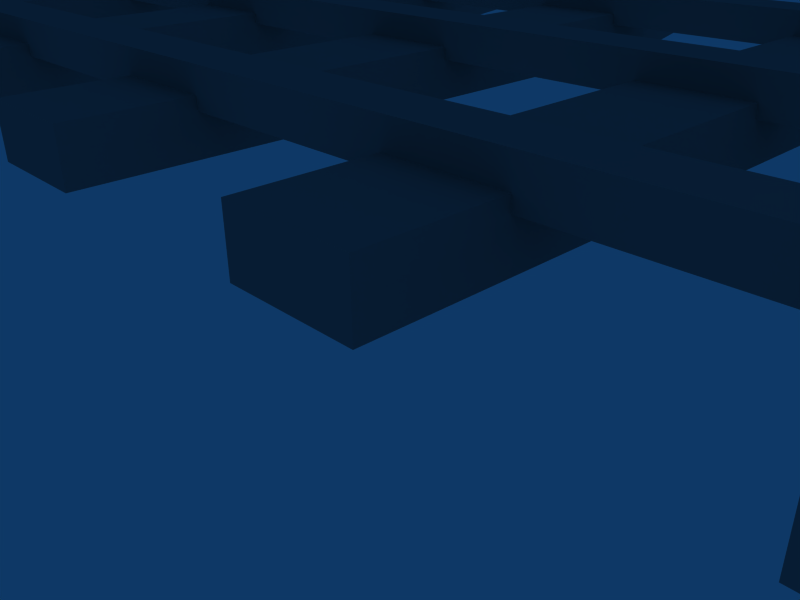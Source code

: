 # Source: fence.blend  (saved by Blender 2.62.0; exported with 4.5.12 LTS)
import bpy
from mathutils import Matrix  # noqa: F401  (used for matrix-valued properties, if any)

bpy.ops.wm.read_factory_settings(use_empty=True)
scene = bpy.context.scene
scene.name = 'Scene'

# ---- collections
col_collection_1 = bpy.data.collections.new('Collection 1'); scene.collection.children.link(col_collection_1)

# ---- materials (node trees are filled in below, after node groups)
mat_material_001 = bpy.data.materials.new('Material.001')
mat_material_001.alpha_threshold = 0.0
mat_material_001.diffuse_color = (0.5, 0.5, 0.5, 1.0)
mat_material_001.specular_color = (0.1598, 0.1598, 0.1598)
mat_material_001.roughness = 0.5
mat_material_001.specular_intensity = 1.0
mat_material_001.line_color = (0.0, 0.0, 0.0, 1.0)

# ---- material node trees

# ---- world
world_world = bpy.data.worlds.new('World'); scene.world = world_world
world_world.color = (0.05656, 0.2208, 0.4)
world_world.use_sun_shadow = False
world_world.sun_shadow_jitter_overblur = 0.0
world_world.cycles.sampling_method = 'MANUAL'
world_world.cycles.sample_map_resolution = 256

# ---- cameras
cam_camera = bpy.data.cameras.new('Camera')
cam_camera.passepartout_alpha = 0.2
cam_camera.clip_end = 100.0
cam_camera.lens = 35.0
cam_camera.sensor_width = 32.0
cam_camera.sensor_height = 18.0
cam_camera.ortho_scale = 7.314
cam_camera.show_passepartout = False
cam_camera.show_safe_areas = True
cam_camera.dof.focus_distance = 0.0
cam_camera.dof.aperture_fstop = 128.0

# ---- lights
light_spot = bpy.data.lights.new('Spot', 'POINT')
light_spot.transmission_factor = 0.0
light_spot.cutoff_distance = 30.0
light_spot.energy = 500.0
light_spot.shadow_buffer_clip_start = 1.001
light_spot.shadow_soft_size = 1.0
light_spot.shadow_maximum_resolution = 0.006
light_spot.use_absolute_resolution = True
light_spot.cycles.use_multiple_importance_sampling = False

# ---- meshes
me_mesh = bpy.data.meshes.new('Mesh')
me_mesh.from_pydata([(-10.3, 22.3, -0.8401), (-2.58, 27.86, 0.6641), (-4.044, 22.3, 0.6641), (-4.044, 0.3928, 0.6641), (17.86, 22.3, -0.8401), (14.73, 22.3, -0.8401), (14.73, 0.3928, -0.8401), (17.86, 22.3, 0.6641), (16.3, 27.86, -0.8401), (5.345, 0.3928, -0.8401), (6.909, 27.86, -0.8401), (5.345, 22.3, 0.6641), (5.345, 0.3928, 0.6641), (33.51, 0.3928, -0.8401), (36.64, 22.3, 0.6641), (36.64, 0.3928, 0.6641), (24.12, 0.3928, -0.8401), (27.25, 0.3928, -0.8401), (27.25, 22.3, -0.8401), (24.12, 22.3, -0.8401), (27.25, 22.3, 0.6641), (24.12, 22.3, 0.6641), (24.12, 0.3928, 0.6641), (-19.69, 22.3, -0.8401), (-19.69, 22.3, 0.6641), (-29.08, 0.3928, -0.8401), (-29.08, 22.3, -0.8401), (-29.08, 0.3928, 0.6641), (-32.21, 0.3928, 0.6641), (38.77, 21.78, 0.3065), (-38.33, 21.78, 1.396), (38.77, 20.3, 1.396), (38.77, 20.3, 0.3065), (38.77, 21.78, 1.396), (-38.33, 21.78, 0.3065), (-38.33, 11.95, 0.3065), (38.77, 11.95, 0.3065), (38.77, 13.43, 0.3065), (38.77, 11.95, 1.396), (38.77, 13.43, 1.396), (-38.33, 11.95, 1.396), (-38.33, 13.43, 0.3065), (-38.33, 13.43, 1.396), (38.77, 5.251, 0.3065), (-38.33, 5.251, 1.396), (38.77, 3.774, 0.3065), (38.77, 3.774, 1.396), (38.77, 5.251, 1.396), (-38.33, 3.774, 1.396), (-38.33, 3.774, 0.3065), (-38.33, 5.251, 0.3065), (-10.3, 22.3, 0.6641), (-13.43, 0.3928, 0.6641), (-10.3, 0.3928, 0.6641), (-10.3, 0.3928, -0.8401), (-13.43, 0.3928, -0.8401), (-13.43, 22.3, -0.8401), (-11.87, 27.86, -0.8401), (-13.43, 22.3, 0.6641), (-11.97, 27.86, 0.6641), (-0.9143, 22.3, -0.8401), (-0.9143, 0.3928, 0.6641), (-0.9143, 0.3928, -0.8401), (-0.9143, 22.3, 0.6641), (-4.044, 0.3928, -0.8401), (-4.044, 22.3, -0.8401), (-2.479, 27.86, -0.8401), (14.73, 0.3928, 0.6641), (17.86, 0.3928, -0.8401), (17.86, 0.3928, 0.6641), (14.73, 22.3, 0.6641), (16.2, 27.86, 0.6641), (8.474, 22.3, -0.8401), (8.474, 22.3, 0.6641), (8.474, 0.3928, -0.8401), (8.474, 0.3928, 0.6641), (5.345, 22.3, -0.8401), (6.809, 27.86, 0.6641), (36.64, 22.3, -0.8401), (36.64, 0.3928, -0.8401), (33.51, 0.3928, 0.6641), (33.51, 22.3, 0.6641), (33.51, 22.3, -0.8401), (35.07, 27.86, -0.8401), (34.97, 27.86, 0.6641), (27.25, 0.3928, 0.6641), (25.69, 27.86, -0.8401), (25.59, 27.86, 0.6641), (-19.69, 0.3928, -0.8401), (-19.69, 0.3928, 0.6641), (-22.82, 0.3928, 0.6641), (-22.82, 0.3928, -0.8401), (-22.82, 22.3, -0.8401), (-21.36, 27.86, 0.6641), (-22.82, 22.3, 0.6641), (-21.26, 27.86, -0.8401), (-29.08, 22.3, 0.6641), (-32.21, 0.3928, -0.8401), (-32.21, 22.3, 0.6641), (-32.21, 22.3, -0.8401), (-30.64, 27.86, -0.8401), (-30.74, 27.86, 0.6641), (-38.33, 20.3, 1.396), (-38.33, 20.3, 0.3065)], [], [(55, 0, 54), (56, 0, 55), (51, 0, 57), (57, 59, 51), (58, 53, 51), (58, 52, 53), (52, 54, 53), (52, 55, 54), (54, 51, 53), (54, 0, 51), (52, 56, 55), (52, 58, 56), (56, 59, 57), (56, 58, 59), (57, 0, 56), (58, 51, 59), (64, 60, 62), (64, 65, 60), (66, 63, 60), (66, 1, 63), (2, 61, 63), (2, 3, 61), (3, 62, 61), (3, 64, 62), (62, 63, 61), (62, 60, 63), (3, 65, 64), (3, 2, 65), (65, 1, 66), (65, 2, 1), (65, 66, 60), (2, 63, 1), (6, 4, 68), (6, 5, 4), (8, 7, 4), (8, 71, 7), (70, 69, 7), (70, 67, 69), (67, 68, 69), (67, 6, 68), (68, 7, 69), (68, 4, 7), (67, 5, 6), (67, 70, 5), (5, 71, 8), (5, 70, 71), (5, 8, 4), (70, 7, 71), (9, 72, 74), (9, 76, 72), (10, 73, 72), (10, 77, 73), (11, 75, 73), (11, 12, 75), (12, 74, 75), (12, 9, 74), (74, 73, 75), (74, 72, 73), (12, 76, 9), (12, 11, 76), (76, 77, 10), (76, 11, 77), (76, 10, 72), (11, 73, 77), (13, 78, 79), (13, 82, 78), (83, 14, 78), (83, 84, 14), (81, 15, 14), (81, 80, 15), (80, 79, 15), (80, 13, 79), (79, 14, 15), (79, 78, 14), (80, 82, 13), (80, 81, 82), (82, 84, 83), (82, 81, 84), (82, 83, 78), (81, 14, 84), (16, 18, 17), (16, 19, 18), (86, 20, 18), (86, 87, 20), (21, 85, 20), (21, 22, 85), (22, 17, 85), (22, 16, 17), (17, 20, 85), (17, 18, 20), (22, 19, 16), (22, 21, 19), (19, 87, 86), (19, 21, 87), (19, 86, 18), (21, 20, 87), (91, 23, 88), (91, 92, 23), (95, 24, 23), (95, 93, 24), (94, 89, 24), (94, 90, 89), (90, 88, 89), (90, 91, 88), (88, 24, 89), (88, 23, 24), (90, 92, 91), (90, 94, 92), (92, 93, 95), (92, 94, 93), (92, 95, 23), (94, 24, 93), (97, 26, 25), (97, 99, 26), (100, 96, 26), (100, 101, 96), (98, 27, 96), (98, 28, 27), (28, 25, 27), (28, 97, 25), (25, 96, 27), (25, 26, 96), (28, 99, 97), (28, 98, 99), (99, 101, 100), (99, 98, 101), (99, 100, 26), (98, 96, 101), (103, 29, 32), (103, 34, 29), (34, 33, 29), (34, 30, 33), (30, 31, 33), (30, 102, 31), (102, 32, 31), (102, 103, 32), (32, 33, 31), (32, 29, 33), (102, 34, 103), (102, 30, 34), (35, 37, 36), (35, 41, 37), (41, 39, 37), (41, 42, 39), (42, 38, 39), (42, 40, 38), (40, 36, 38), (40, 35, 36), (36, 39, 38), (36, 37, 39), (40, 41, 35), (40, 42, 41), (49, 43, 45), (49, 50, 43), (50, 47, 43), (50, 44, 47), (44, 46, 47), (44, 48, 46), (48, 45, 46), (48, 49, 45), (45, 47, 46), (45, 43, 47), (48, 50, 49), (48, 44, 50)])
_uv = me_mesh.uv_layers.new(name='UVTex')
_uv.uv.foreach_set('vector', [-1.036, -0.6428, -0.6831, 1.382, -0.6831, -0.6428, -1.036, 1.382, -0.6831, 1.382, -1.036, -0.6428, -0.6831, 1.382, -0.6831, 1.382, -0.8593, 1.896, -0.8593, 1.896, -0.8707, 1.896, -0.6831, 1.382, -1.036, 1.382, -0.6831, -0.6428, -0.6831, 1.382, -1.036, 1.382, -1.036, -0.6428, -0.6831, -0.6428, -1.036, -0.6428, -0.6831, -0.6428, -0.6831, -0.6428, -1.036, -0.6428, -1.036, -0.6428, -0.6831, -0.6428, -0.6831, -0.6428, -0.6831, 1.382, -0.6831, -0.6428, -0.6831, -0.6428, -0.6831, 1.382, -0.6831, 1.382, -1.036, -0.6428, -1.036, 1.382, -1.036, -0.6428, -1.036, -0.6428, -1.036, 1.382, -1.036, 1.382, -1.036, 1.382, -0.8707, 1.896, -0.8593, 1.896, -1.036, 1.382, -1.036, 1.382, -0.8707, 1.896, -0.8593, 1.896, -0.6831, 1.382, -1.036, 1.382, -1.036, 1.382, -0.6831, 1.382, -0.8707, 1.896, 0.02211, -0.6428, 0.3747, 1.382, 0.3747, -0.6428, 0.02211, -0.6428, 0.02211, 1.382, 0.3747, 1.382, 0.1984, 1.896, 0.3747, 1.382, 0.3747, 1.382, 0.1984, 1.896, 0.187, 1.896, 0.3747, 1.382, 0.02211, 1.382, 0.3747, -0.6428, 0.3747, 1.382, 0.02211, 1.382, 0.02211, -0.6428, 0.3747, -0.6428, 0.02211, -0.6428, 0.3747, -0.6428, 0.3747, -0.6428, 0.02211, -0.6428, 0.02211, -0.6428, 0.3747, -0.6428, 0.3747, -0.6428, 0.3747, 1.382, 0.3747, -0.6428, 0.3747, -0.6428, 0.3747, 1.382, 0.3747, 1.382, 0.02211, -0.6428, 0.02211, 1.382, 0.02211, -0.6428, 0.02211, -0.6428, 0.02211, 1.382, 0.02211, 1.382, 0.02211, 1.382, 0.187, 1.896, 0.1984, 1.896, 0.02211, 1.382, 0.02211, 1.382, 0.187, 1.896, 0.02211, 1.382, 0.1984, 1.896, 0.3747, 1.382, 0.02211, 1.382, 0.3747, 1.382, 0.187, 1.896, 2.138, -0.6428, 2.49, 1.382, 2.49, -0.6428, 2.138, -0.6428, 2.138, 1.382, 2.49, 1.382, 2.314, 1.896, 2.49, 1.382, 2.49, 1.382, 2.314, 1.896, 2.303, 1.896, 2.49, 1.382, 2.138, 1.382, 2.49, -0.6428, 2.49, 1.382, 2.138, 1.382, 2.138, -0.6428, 2.49, -0.6428, 2.138, -0.6428, 2.49, -0.6428, 2.49, -0.6428, 2.138, -0.6428, 2.138, -0.6428, 2.49, -0.6428, 2.49, -0.6428, 2.49, 1.382, 2.49, -0.6428, 2.49, -0.6428, 2.49, 1.382, 2.49, 1.382, 2.138, -0.6428, 2.138, 1.382, 2.138, -0.6428, 2.138, -0.6428, 2.138, 1.382, 2.138, 1.382, 2.138, 1.382, 2.303, 1.896, 2.314, 1.896, 2.138, 1.382, 2.138, 1.382, 2.303, 1.896, 2.138, 1.382, 2.314, 1.896, 2.49, 1.382, 2.138, 1.382, 2.49, 1.382, 2.303, 1.896, 1.08, -0.6428, 1.432, 1.382, 1.432, -0.6428, 1.08, -0.6428, 1.08, 1.382, 1.432, 1.382, 1.256, 1.896, 1.432, 1.382, 1.432, 1.382, 1.256, 1.896, 1.245, 1.896, 1.432, 1.382, 1.08, 1.382, 1.432, -0.6428, 1.432, 1.382, 1.08, 1.382, 1.08, -0.6428, 1.432, -0.6428, 1.08, -0.6428, 1.432, -0.6428, 1.432, -0.6428, 1.08, -0.6428, 1.08, -0.6428, 1.432, -0.6428, 1.432, -0.6428, 1.432, 1.382, 1.432, -0.6428, 1.432, -0.6428, 1.432, 1.382, 1.432, 1.382, 1.08, -0.6428, 1.08, 1.382, 1.08, -0.6428, 1.08, -0.6428, 1.08, 1.382, 1.08, 1.382, 1.08, 1.382, 1.245, 1.896, 1.256, 1.896, 1.08, 1.382, 1.08, 1.382, 1.245, 1.896, 1.08, 1.382, 1.256, 1.896, 1.432, 1.382, 1.08, 1.382, 1.432, 1.382, 1.245, 1.896, 4.253, -0.6428, 4.606, 1.382, 4.606, -0.6428, 4.253, -0.6428, 4.253, 1.382, 4.606, 1.382, 4.429, 1.896, 4.606, 1.382, 4.606, 1.382, 4.429, 1.896, 4.418, 1.896, 4.606, 1.382, 4.253, 1.382, 4.606, -0.6428, 4.606, 1.382, 4.253, 1.382, 4.253, -0.6428, 4.606, -0.6428, 4.253, -0.6428, 4.606, -0.6428, 4.606, -0.6428, 4.253, -0.6428, 4.253, -0.6428, 4.606, -0.6428, 4.606, -0.6428, 4.606, 1.382, 4.606, -0.6428, 4.606, -0.6428, 4.606, 1.382, 4.606, 1.382, 4.253, -0.6428, 4.253, 1.382, 4.253, -0.6428, 4.253, -0.6428, 4.253, 1.382, 4.253, 1.382, 4.253, 1.382, 4.418, 1.896, 4.429, 1.896, 4.253, 1.382, 4.253, 1.382, 4.418, 1.896, 4.253, 1.382, 4.429, 1.896, 4.606, 1.382, 4.253, 1.382, 4.606, 1.382, 4.418, 1.896, 3.195, -0.6428, 3.548, 1.382, 3.548, -0.6428, 3.195, -0.6428, 3.195, 1.382, 3.548, 1.382, 3.372, 1.896, 3.548, 1.382, 3.548, 1.382, 3.372, 1.896, 3.36, 1.896, 3.548, 1.382, 3.195, 1.382, 3.548, -0.6428, 3.548, 1.382, 3.195, 1.382, 3.195, -0.6428, 3.548, -0.6428, 3.195, -0.6428, 3.548, -0.6428, 3.548, -0.6428, 3.195, -0.6428, 3.195, -0.6428, 3.548, -0.6428, 3.548, -0.6428, 3.548, 1.382, 3.548, -0.6428, 3.548, -0.6428, 3.548, 1.382, 3.548, 1.382, 3.195, -0.6428, 3.195, 1.382, 3.195, -0.6428, 3.195, -0.6428, 3.195, 1.382, 3.195, 1.382, 3.195, 1.382, 3.36, 1.896, 3.372, 1.896, 3.195, 1.382, 3.195, 1.382, 3.36, 1.896, 3.195, 1.382, 3.372, 1.896, 3.548, 1.382, 3.195, 1.382, 3.548, 1.382, 3.36, 1.896, -2.093, -0.6428, -1.741, 1.382, -1.741, -0.6428, -2.093, -0.6428, -2.093, 1.382, -1.741, 1.382, -1.917, 1.896, -1.741, 1.382, -1.741, 1.382, -1.917, 1.896, -1.928, 1.896, -1.741, 1.382, -2.093, 1.382, -1.741, -0.6428, -1.741, 1.382, -2.093, 1.382, -2.093, -0.6428, -1.741, -0.6428, -2.093, -0.6428, -1.741, -0.6428, -1.741, -0.6428, -2.093, -0.6428, -2.093, -0.6428, -1.741, -0.6428, -1.741, -0.6428, -1.741, 1.382, -1.741, -0.6428, -1.741, -0.6428, -1.741, 1.382, -1.741, 1.382, -2.093, -0.6428, -2.093, 1.382, -2.093, -0.6428, -2.093, -0.6428, -2.093, 1.382, -2.093, 1.382, -2.093, 1.382, -1.928, 1.896, -1.917, 1.896, -2.093, 1.382, -2.093, 1.382, -1.928, 1.896, -2.093, 1.382, -1.917, 1.896, -1.741, 1.382, -2.093, 1.382, -1.741, 1.382, -1.928, 1.896, -3.151, -0.6428, -2.799, 1.382, -2.799, -0.6428, -3.151, -0.6428, -3.151, 1.382, -2.799, 1.382, -2.975, 1.896, -2.799, 1.382, -2.799, 1.382, -2.975, 1.896, -2.986, 1.896, -2.799, 1.382, -3.151, 1.382, -2.799, -0.6428, -2.799, 1.382, -3.151, 1.382, -3.151, -0.6428, -2.799, -0.6428, -3.151, -0.6428, -2.799, -0.6428, -2.799, -0.6428, -3.151, -0.6428, -3.151, -0.6428, -2.799, -0.6428, -2.799, -0.6428, -2.799, 1.382, -2.799, -0.6428, -2.799, -0.6428, -2.799, 1.382, -2.799, 1.382, -3.151, -0.6428, -3.151, 1.382, -3.151, -0.6428, -3.151, -0.6428, -3.151, 1.382, -3.151, 1.382, -3.151, 1.382, -2.986, 1.896, -2.975, 1.896, -3.151, 1.382, -3.151, 1.382, -2.986, 1.896, -3.151, 1.382, -2.975, 1.896, -2.799, 1.382, -3.151, 1.382, -2.799, 1.382, -2.986, 1.896, -2.957, 7.118, -6.119, -6.118, -3.393, -6.119, -2.957, 7.118, -5.682, 7.119, -6.119, -6.118, 4.663, 7.119, 3.089, -6.119, 5.1, -6.118, 4.663, 7.119, 2.653, 7.118, 3.089, -6.119, -2.52, -6.119, -0.2307, 7.119, -2.957, 7.118, -2.52, -6.119, 0.2058, -6.118, -0.2307, 7.119, 0.2058, -6.118, 2.653, 7.118, 0.6422, 7.119, 0.2058, -6.118, 2.216, -6.119, 2.653, 7.118, 7.119, -5.864, 5.1, -5.611, 5.108, -5.865, 7.119, -5.864, 7.111, -5.61, 5.1, -5.611, 5.108, -5.865, 7.111, -6.119, 7.119, -5.865, 5.108, -5.865, 5.1, -6.118, 7.111, -6.119, -2.81, 6.838, -5.838, -5.838, -3.228, -5.838, -2.81, 6.838, -5.42, 6.838, -5.838, -5.838, 4.487, 6.838, 2.98, -5.838, 4.905, -5.838, 4.487, 6.838, 2.562, 6.838, 2.98, -5.838, -2.392, -5.838, -0.1997, 6.838, -2.81, 6.838, -2.392, -5.838, 0.2183, -5.838, -0.1997, 6.838, 0.2183, -5.838, 2.562, 6.838, 0.6362, 6.838, 0.2183, -5.838, 2.144, -5.838, 2.562, 6.838, 6.83, -5.595, 4.913, -5.351, 4.905, -5.594, 6.83, -5.595, 6.838, -5.352, 4.913, -5.351, 4.905, -5.595, 6.838, -5.838, 6.83, -5.595, 4.905, -5.595, 4.913, -5.838, 6.838, -5.838, -2.895, 6.121, -5.123, -5.122, -3.203, -5.123, -2.895, 6.121, -4.816, 6.122, -5.123, -5.122, 4.393, 6.121, 3.284, -5.123, 4.701, -5.123, 4.393, 6.121, 2.977, 6.121, 3.284, -5.123, -2.588, -5.123, -0.9748, 6.122, -2.895, 6.121, -2.588, -5.123, -0.6673, -5.122, -0.9748, 6.122, 1.253, -5.123, 2.977, 6.121, 1.56, 6.121, 1.253, -5.123, 2.669, -5.123, 2.977, 6.121, 6.117, -5.123, 4.707, -4.907, 4.701, -5.123, 6.117, -5.123, 6.123, -4.908, 4.707, -4.907, 4.701, -4.692, 6.123, -4.907, 6.117, -4.691, 4.701, -4.692, 4.707, -4.907, 6.123, -4.907])
me_mesh.materials.append(mat_material_001)
me_mesh.use_remesh_preserve_volume = False
me_mesh.use_remesh_preserve_attributes = False
me_mesh.use_mirror_vertex_groups = False
me_mesh.update()

# ---- objects
ob_mesh = bpy.data.objects.new('Mesh', me_mesh)
ob_lamp = bpy.data.objects.new('Lamp', light_spot)
ob_camera = bpy.data.objects.new('Camera', cam_camera)

# ---- transforms, parenting, visibility, modifiers, constraints
ob_mesh.location = (0.0, 0.0, 0.0)
ob_mesh.lock_rotations_4d = False
ob_mesh.empty_display_type = 'ARROWS'
ob_mesh.lineart.crease_threshold = 0.0
ob_lamp.location = (42.03, -14.8, 30.61)
ob_lamp.rotation_euler = (1.061, 0.9385, 2.085)
ob_lamp.scale = (7.201, 7.201, 7.201)
ob_lamp.lock_rotations_4d = False
ob_lamp.empty_display_type = 'ARROWS'
ob_lamp.color = (0.0, 0.0, 0.0, 0.0)
ob_lamp.lineart.crease_threshold = 0.0
ob_camera.location = (7.481, -6.508, 5.344)
ob_camera.rotation_euler = (1.109, 0.01082, 0.8149)
ob_camera.lock_rotations_4d = False
ob_camera.empty_display_type = 'ARROWS'
ob_camera.color = (0.0, 0.0, 0.0, 0.0)
ob_camera.display_type = 'WIRE'
ob_camera.lineart.crease_threshold = 0.0

# ---- collection membership
col_collection_1.objects.link(ob_mesh)
col_collection_1.objects.link(ob_lamp)
col_collection_1.objects.link(ob_camera)

# ---- scene / render settings (as saved in the file)
scene.camera = ob_camera
scene.frame_start = 1; scene.frame_end = 250; scene.frame_set(1)
scene.render.engine = 'BLENDER_EEVEE_NEXT'
scene.render.image_settings.file_format = 'JPEG'
scene.render.image_settings.color_mode = 'RGB'
scene.render.image_settings.compression = 90
scene.render.resolution_x = 800
scene.render.resolution_y = 600
scene.render.pixel_aspect_x = 100.0
scene.render.pixel_aspect_y = 100.0
scene.render.fps = 25
scene.render.dither_intensity = 0.0
scene.render.use_compositing = False
scene.render.use_sequencer = False
scene.render.bake_margin = 2
scene.render.bake_bias = 0.0
scene.render.use_stamp_time = False
scene.render.use_stamp_date = False
scene.render.use_stamp_frame = False
scene.render.use_stamp_camera = False
scene.render.use_stamp_scene = False
scene.render.use_stamp_filename = False
scene.render.use_stamp_render_time = False
scene.render.stamp_font_size = 0
scene.cycles.use_denoising = False
scene.cycles.samples = 10
scene.cycles.sampling_pattern = 'TABULATED_SOBOL'
scene.cycles.light_sampling_threshold = 0.0
scene.cycles.use_adaptive_sampling = False
scene.cycles.use_light_tree = False
scene.cycles.blur_glossy = 0.0
scene.cycles.volume_bounces = 1
scene.cycles.pixel_filter_type = 'GAUSSIAN'
scene.cycles.sample_clamp_indirect = 0.0
scene.view_settings.view_transform = 'Raw'
bpy.context.view_layer.update()
